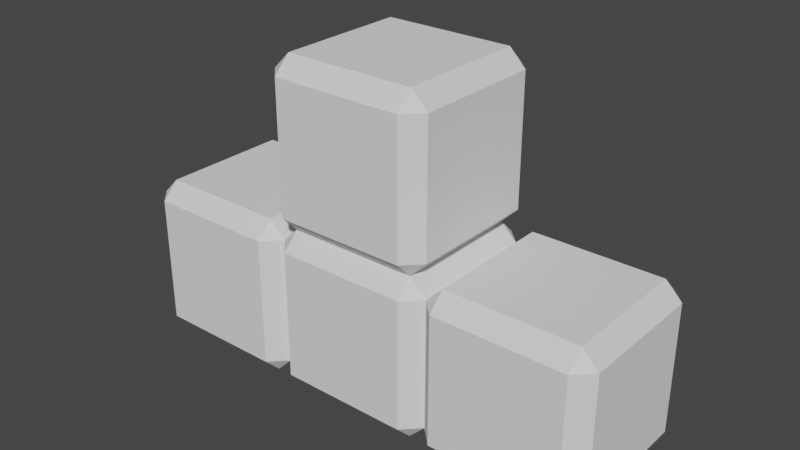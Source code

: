 # Source: primitive_1.blend  (saved by Blender 3.5.10; exported with 4.5.12 LTS)
import bpy
from mathutils import Matrix  # noqa: F401  (used for matrix-valued properties, if any)

bpy.ops.wm.read_factory_settings(use_empty=True)
scene = bpy.context.scene
scene.name = 'Scene'

# ---- collections
col_collection = bpy.data.collections.new('Collection'); scene.collection.children.link(col_collection)

# ---- world
world_world = bpy.data.worlds.new('World'); scene.world = world_world
world_world.use_nodes = True; world_world.node_tree.nodes.clear()
_N = world_world.node_tree.nodes; _L = world_world.node_tree.links
n0 = _N.new('ShaderNodeOutputWorld'); n0.name = 'World Output'; n0.location = (300, 300)
n1 = _N.new('ShaderNodeBackground'); n1.name = 'Background'; n1.location = (10, 300)
n1.inputs[0].default_value = (0.05088, 0.05088, 0.05088, 1.0)
_L.new(n1.outputs[0], n0.inputs[0])
n0.is_active_output = True
world_world.color = (0.05088, 0.05088, 0.05088)
world_world.use_sun_shadow = False
world_world.sun_shadow_jitter_overblur = 0.0

# ---- meshes
me_cube_001 = bpy.data.meshes.new('Cube.001')
me_cube_001.from_pydata([(-0.7947, -1.0, 0.7947), (-0.7947, -0.7947, 1.0), (-1.0, -0.7947, 0.7947), (-0.7947, 0.7947, 1.0), (-0.7947, 1.0, 0.7947), (-1.0, 0.7947, 0.7947), (-0.7947, -1.0, -0.7947), (-1.0, -0.7947, -0.7947), (-0.7947, -0.7947, -1.0), (-0.7947, 1.0, -0.7947), (-0.7947, 0.7947, -1.0), (-1.0, 0.7947, -0.7947), (0.7947, -1.0, 0.7947), (1.0, -0.7947, 0.7947), (0.7947, -0.7947, 1.0), (0.7947, 1.0, 0.7947), (0.7947, 0.7947, 1.0), (1.0, 0.7947, 0.7947), (0.7947, -1.0, -0.7947), (0.7947, -0.7947, -1.0), (1.0, -0.7947, -0.7947), (0.7947, 1.0, -0.7947), (1.0, 0.7947, -0.7947), (0.7947, 0.7947, -1.0)], [], [(14, 16, 3, 1), (20, 22, 17, 13), (21, 9, 4, 15), (2, 5, 11, 7), (8, 10, 23, 19), (0, 1, 2), (3, 4, 5), (6, 7, 8), (9, 10, 11), (12, 13, 14), (15, 16, 17), (18, 19, 20), (21, 22, 23), (6, 0, 2, 7), (1, 3, 5, 2), (4, 9, 11, 5), (10, 8, 7, 11), (18, 6, 8, 19), (9, 21, 23, 10), (22, 20, 19, 23), (12, 18, 20, 13), (21, 15, 17, 22), (16, 14, 13, 17), (0, 12, 14, 1), (15, 4, 3, 16), (6, 18, 12, 0)])
_uv = me_cube_001.uv_layers.new(name='UVMap')
_uv.uv.foreach_set('vector', [0.4007, 0.7757, 0.5993, 0.7757, 0.5993, 0.9743, 0.4007, 0.9743, 0.4007, 0.5257, 0.5993, 0.5257, 0.5993, 0.7243, 0.4007, 0.7243, 0.6507, 0.5257, 0.8493, 0.5257, 0.8493, 0.7243, 0.6507, 0.7243, 0.4007, 0.02567, 0.5993, 0.02567, 0.5993, 0.2243, 0.4007, 0.2243, 0.4007, 0.2757, 0.5993, 0.2757, 0.5993, 0.4743, 0.4007, 0.4743, 0.1507, 0.7243, 0.1507, 0.75, 0.125, 0.7243, 0.5993, 0.0, 0.625, 0.02567, 0.5993, 0.02567, 0.1507, 0.5257, 0.125, 0.5257, 0.1507, 0.5, 0.625, 0.2243, 0.5993, 0.25, 0.5993, 0.2243, 0.3493, 0.7243, 0.375, 0.7243, 0.3493, 0.75, 0.625, 0.7757, 0.5993, 0.7757, 0.5993, 0.75, 0.3493, 0.5257, 0.3493, 0.5, 0.375, 0.5257, 0.625, 0.4743, 0.5993, 0.5, 0.5993, 0.4743, 0.1507, 0.5257, 0.1507, 0.7243, 0.125, 0.7243, 0.125, 0.5257, 0.4007, 0.0, 0.5993, 0.0, 0.5993, 0.02567, 0.4007, 0.02567, 0.625, 0.02567, 0.625, 0.2243, 0.5993, 0.2243, 0.5993, 0.02567, 0.5993, 0.2757, 0.4007, 0.2757, 0.4007, 0.2243, 0.5993, 0.2243, 0.3493, 0.5257, 0.1507, 0.5257, 0.1507, 0.5, 0.3493, 0.5, 0.625, 0.2757, 0.625, 0.4743, 0.5993, 0.4743, 0.5993, 0.2757, 0.5993, 0.5257, 0.4007, 0.5257, 0.4007, 0.4743, 0.5993, 0.4743, 0.3493, 0.7243, 0.3493, 0.5257, 0.4007, 0.5257, 0.4007, 0.7243, 0.6507, 0.5257, 0.6507, 0.7243, 0.5993, 0.7243, 0.5993, 0.5257, 0.5993, 0.7757, 0.4007, 0.7757, 0.4007, 0.7243, 0.5993, 0.7243, 0.1507, 0.7243, 0.3493, 0.7243, 0.3493, 0.75, 0.1507, 0.75, 0.625, 0.7757, 0.625, 0.9743, 0.5993, 0.9743, 0.5993, 0.7757, 0.1507, 0.5257, 0.3493, 0.5257, 0.3493, 0.7243, 0.1507, 0.7243])
me_cube_001.update()
me_cube_001.normals_split_custom_set([tuple(v) for v in zip(*[iter([0.0, 0.0, 1.0, 0.0, 0.0, 1.0, 0.0, 0.0, 1.0, 0.0, 0.0, 1.0, 1.0, 0.0, 0.0, 1.0, 0.0, 0.0, 1.0, 0.0, 0.0, 1.0, 0.0, 0.0, 0.0, 1.0, 0.0, 0.0, 1.0, 0.0, 0.0, 1.0, 0.0, 0.0, 1.0, 0.0, -1.0, 0.0, 0.0, -1.0, 0.0, 0.0, -1.0, 0.0, 0.0, -1.0, 0.0, 0.0, 0.0, 0.0, -1.0, 0.0, 0.0, -1.0, 0.0, 0.0, -1.0, 0.0, 0.0, -1.0, -0.5774, -0.5774, 0.5774, -0.5774, -0.5774, 0.5774, -0.5774, -0.5774, 0.5774, -0.5774, 0.5774, 0.5774, -0.5774, 0.5774, 0.5774, -0.5774, 0.5774, 0.5774, -0.5774, -0.5774, -0.5774, -0.5774, -0.5774, -0.5774, -0.5774, -0.5774, -0.5774, -0.5774, 0.5774, -0.5774, -0.5774, 0.5774, -0.5774, -0.5774, 0.5774, -0.5774, 0.5774, -0.5774, 0.5774, 0.5774, -0.5774, 0.5774, 0.5774, -0.5774, 0.5774, 0.5774, 0.5774, 0.5774, 0.5774, 0.5774, 0.5774, 0.5774, 0.5774, 0.5774, 0.5774, -0.5774, -0.5774, 0.5774, -0.5774, -0.5774, 0.5774, -0.5774, -0.5774, 0.5774, 0.5774, -0.5774, 0.5774, 0.5774, -0.5774, 0.5774, 0.5774, -0.5774, -0.7071, -0.7071, 0.0, -0.7071, -0.7071, 0.0, -0.7071, -0.7071, 0.0, -0.7071, -0.7071, 0.0, -0.7071, 0.0, 0.7071, -0.7071, 0.0, 0.7071, -0.7071, 0.0, 0.7071, -0.7071, 0.0, 0.7071, -0.7071, 0.7071, 0.0, -0.7071, 0.7071, 0.0, -0.7071, 0.7071, 0.0, -0.7071, 0.7071, 0.0, -0.7071, 0.0, -0.7071, -0.7071, 0.0, -0.7071, -0.7071, 0.0, -0.7071, -0.7071, 0.0, -0.7071, 0.0, -0.7071, -0.7071, 0.0, -0.7071, -0.7071, 0.0, -0.7071, -0.7071, 0.0, -0.7071, -0.7071, 0.0, 0.7071, -0.7071, 0.0, 0.7071, -0.7071, 0.0, 0.7071, -0.7071, 0.0, 0.7071, -0.7071, 0.7071, 0.0, -0.7071, 0.7071, 0.0, -0.7071, 0.7071, 0.0, -0.7071, 0.7071, 0.0, -0.7071, 0.7071, -0.7071, 0.0, 0.7071, -0.7071, 0.0, 0.7071, -0.7071, 0.0, 0.7071, -0.7071, 0.0, 0.7071, 0.7071, 0.0, 0.7071, 0.7071, 0.0, 0.7071, 0.7071, 0.0, 0.7071, 0.7071, 0.0, 0.7071, 0.0, 0.7071, 0.7071, 0.0, 0.7071, 0.7071, 0.0, 0.7071, 0.7071, 0.0, 0.7071, 0.0, -0.7071, 0.7071, 0.0, -0.7071, 0.7071, 0.0, -0.7071, 0.7071, 0.0, -0.7071, 0.7071, 0.0, 0.7071, 0.7071, 0.0, 0.7071, 0.7071, 0.0, 0.7071, 0.7071, 0.0, 0.7071, 0.7071, 0.0, -1.0, 0.0, 0.0, -1.0, 0.0, 0.0, -1.0, 0.0, 0.0, -1.0, 0.0])] * 3)])
me_cube_002 = bpy.data.meshes.new('Cube.002')
me_cube_002.from_pydata([(-0.7947, -1.0, 0.7947), (-0.7947, -0.7947, 1.0), (-1.0, -0.7947, 0.7947), (-0.7947, 0.7947, 1.0), (-0.7947, 1.0, 0.7947), (-1.0, 0.7947, 0.7947), (-0.7947, -1.0, -0.7947), (-1.0, -0.7947, -0.7947), (-0.7947, -0.7947, -1.0), (-0.7947, 1.0, -0.7947), (-0.7947, 0.7947, -1.0), (-1.0, 0.7947, -0.7947), (0.7947, -1.0, 0.7947), (1.0, -0.7947, 0.7947), (0.7947, -0.7947, 1.0), (0.7947, 1.0, 0.7947), (0.7947, 0.7947, 1.0), (1.0, 0.7947, 0.7947), (0.7947, -1.0, -0.7947), (0.7947, -0.7947, -1.0), (1.0, -0.7947, -0.7947), (0.7947, 1.0, -0.7947), (1.0, 0.7947, -0.7947), (0.7947, 0.7947, -1.0)], [], [(14, 16, 3, 1), (20, 22, 17, 13), (21, 9, 4, 15), (2, 5, 11, 7), (8, 10, 23, 19), (0, 1, 2), (3, 4, 5), (6, 7, 8), (9, 10, 11), (12, 13, 14), (15, 16, 17), (18, 19, 20), (21, 22, 23), (6, 0, 2, 7), (1, 3, 5, 2), (4, 9, 11, 5), (10, 8, 7, 11), (18, 6, 8, 19), (9, 21, 23, 10), (22, 20, 19, 23), (12, 18, 20, 13), (21, 15, 17, 22), (16, 14, 13, 17), (0, 12, 14, 1), (15, 4, 3, 16), (6, 18, 12, 0)])
_uv = me_cube_002.uv_layers.new(name='UVMap')
_uv.uv.foreach_set('vector', [0.4007, 0.7757, 0.5993, 0.7757, 0.5993, 0.9743, 0.4007, 0.9743, 0.4007, 0.5257, 0.5993, 0.5257, 0.5993, 0.7243, 0.4007, 0.7243, 0.6507, 0.5257, 0.8493, 0.5257, 0.8493, 0.7243, 0.6507, 0.7243, 0.4007, 0.02567, 0.5993, 0.02567, 0.5993, 0.2243, 0.4007, 0.2243, 0.4007, 0.2757, 0.5993, 0.2757, 0.5993, 0.4743, 0.4007, 0.4743, 0.1507, 0.7243, 0.1507, 0.75, 0.125, 0.7243, 0.5993, 0.0, 0.625, 0.02567, 0.5993, 0.02567, 0.1507, 0.5257, 0.125, 0.5257, 0.1507, 0.5, 0.625, 0.2243, 0.5993, 0.25, 0.5993, 0.2243, 0.3493, 0.7243, 0.375, 0.7243, 0.3493, 0.75, 0.625, 0.7757, 0.5993, 0.7757, 0.5993, 0.75, 0.3493, 0.5257, 0.3493, 0.5, 0.375, 0.5257, 0.625, 0.4743, 0.5993, 0.5, 0.5993, 0.4743, 0.1507, 0.5257, 0.1507, 0.7243, 0.125, 0.7243, 0.125, 0.5257, 0.4007, 0.0, 0.5993, 0.0, 0.5993, 0.02567, 0.4007, 0.02567, 0.625, 0.02567, 0.625, 0.2243, 0.5993, 0.2243, 0.5993, 0.02567, 0.5993, 0.2757, 0.4007, 0.2757, 0.4007, 0.2243, 0.5993, 0.2243, 0.3493, 0.5257, 0.1507, 0.5257, 0.1507, 0.5, 0.3493, 0.5, 0.625, 0.2757, 0.625, 0.4743, 0.5993, 0.4743, 0.5993, 0.2757, 0.5993, 0.5257, 0.4007, 0.5257, 0.4007, 0.4743, 0.5993, 0.4743, 0.3493, 0.7243, 0.3493, 0.5257, 0.4007, 0.5257, 0.4007, 0.7243, 0.6507, 0.5257, 0.6507, 0.7243, 0.5993, 0.7243, 0.5993, 0.5257, 0.5993, 0.7757, 0.4007, 0.7757, 0.4007, 0.7243, 0.5993, 0.7243, 0.1507, 0.7243, 0.3493, 0.7243, 0.3493, 0.75, 0.1507, 0.75, 0.625, 0.7757, 0.625, 0.9743, 0.5993, 0.9743, 0.5993, 0.7757, 0.1507, 0.5257, 0.3493, 0.5257, 0.3493, 0.7243, 0.1507, 0.7243])
me_cube_002.update()
me_cube_002.normals_split_custom_set([tuple(v) for v in zip(*[iter([0.0, 0.0, 1.0, 0.0, 0.0, 1.0, 0.0, 0.0, 1.0, 0.0, 0.0, 1.0, 1.0, 0.0, 0.0, 1.0, 0.0, 0.0, 1.0, 0.0, 0.0, 1.0, 0.0, 0.0, 0.0, 1.0, 0.0, 0.0, 1.0, 0.0, 0.0, 1.0, 0.0, 0.0, 1.0, 0.0, -1.0, 0.0, 0.0, -1.0, 0.0, 0.0, -1.0, 0.0, 0.0, -1.0, 0.0, 0.0, 0.0, 0.0, -1.0, 0.0, 0.0, -1.0, 0.0, 0.0, -1.0, 0.0, 0.0, -1.0, -0.5774, -0.5774, 0.5774, -0.5774, -0.5774, 0.5774, -0.5774, -0.5774, 0.5774, -0.5774, 0.5774, 0.5774, -0.5774, 0.5774, 0.5774, -0.5774, 0.5774, 0.5774, -0.5774, -0.5774, -0.5774, -0.5774, -0.5774, -0.5774, -0.5774, -0.5774, -0.5774, -0.5774, 0.5774, -0.5774, -0.5774, 0.5774, -0.5774, -0.5774, 0.5774, -0.5774, 0.5774, -0.5774, 0.5774, 0.5774, -0.5774, 0.5774, 0.5774, -0.5774, 0.5774, 0.5774, 0.5774, 0.5774, 0.5774, 0.5774, 0.5774, 0.5774, 0.5774, 0.5774, 0.5774, -0.5774, -0.5774, 0.5774, -0.5774, -0.5774, 0.5774, -0.5774, -0.5774, 0.5774, 0.5774, -0.5774, 0.5774, 0.5774, -0.5774, 0.5774, 0.5774, -0.5774, -0.7071, -0.7071, 0.0, -0.7071, -0.7071, 0.0, -0.7071, -0.7071, 0.0, -0.7071, -0.7071, 0.0, -0.7071, 0.0, 0.7071, -0.7071, 0.0, 0.7071, -0.7071, 0.0, 0.7071, -0.7071, 0.0, 0.7071, -0.7071, 0.7071, 0.0, -0.7071, 0.7071, 0.0, -0.7071, 0.7071, 0.0, -0.7071, 0.7071, 0.0, -0.7071, 0.0, -0.7071, -0.7071, 0.0, -0.7071, -0.7071, 0.0, -0.7071, -0.7071, 0.0, -0.7071, 0.0, -0.7071, -0.7071, 0.0, -0.7071, -0.7071, 0.0, -0.7071, -0.7071, 0.0, -0.7071, -0.7071, 0.0, 0.7071, -0.7071, 0.0, 0.7071, -0.7071, 0.0, 0.7071, -0.7071, 0.0, 0.7071, -0.7071, 0.7071, 0.0, -0.7071, 0.7071, 0.0, -0.7071, 0.7071, 0.0, -0.7071, 0.7071, 0.0, -0.7071, 0.7071, -0.7071, 0.0, 0.7071, -0.7071, 0.0, 0.7071, -0.7071, 0.0, 0.7071, -0.7071, 0.0, 0.7071, 0.7071, 0.0, 0.7071, 0.7071, 0.0, 0.7071, 0.7071, 0.0, 0.7071, 0.7071, 0.0, 0.7071, 0.0, 0.7071, 0.7071, 0.0, 0.7071, 0.7071, 0.0, 0.7071, 0.7071, 0.0, 0.7071, 0.0, -0.7071, 0.7071, 0.0, -0.7071, 0.7071, 0.0, -0.7071, 0.7071, 0.0, -0.7071, 0.7071, 0.0, 0.7071, 0.7071, 0.0, 0.7071, 0.7071, 0.0, 0.7071, 0.7071, 0.0, 0.7071, 0.7071, 0.0, -1.0, 0.0, 0.0, -1.0, 0.0, 0.0, -1.0, 0.0, 0.0, -1.0, 0.0])] * 3)])
me_cube_003 = bpy.data.meshes.new('Cube.003')
me_cube_003.from_pydata([(-0.7947, -1.0, 0.7947), (-0.7947, -0.7947, 1.0), (-1.0, -0.7947, 0.7947), (-0.7947, 0.7947, 1.0), (-0.7947, 1.0, 0.7947), (-1.0, 0.7947, 0.7947), (-0.7947, -1.0, -0.7947), (-1.0, -0.7947, -0.7947), (-0.7947, -0.7947, -1.0), (-0.7947, 1.0, -0.7947), (-0.7947, 0.7947, -1.0), (-1.0, 0.7947, -0.7947), (0.7947, -1.0, 0.7947), (1.0, -0.7947, 0.7947), (0.7947, -0.7947, 1.0), (0.7947, 1.0, 0.7947), (0.7947, 0.7947, 1.0), (1.0, 0.7947, 0.7947), (0.7947, -1.0, -0.7947), (0.7947, -0.7947, -1.0), (1.0, -0.7947, -0.7947), (0.7947, 1.0, -0.7947), (1.0, 0.7947, -0.7947), (0.7947, 0.7947, -1.0)], [], [(14, 16, 3, 1), (20, 22, 17, 13), (21, 9, 4, 15), (2, 5, 11, 7), (8, 10, 23, 19), (0, 1, 2), (3, 4, 5), (6, 7, 8), (9, 10, 11), (12, 13, 14), (15, 16, 17), (18, 19, 20), (21, 22, 23), (6, 0, 2, 7), (1, 3, 5, 2), (4, 9, 11, 5), (10, 8, 7, 11), (18, 6, 8, 19), (9, 21, 23, 10), (22, 20, 19, 23), (12, 18, 20, 13), (21, 15, 17, 22), (16, 14, 13, 17), (0, 12, 14, 1), (15, 4, 3, 16), (6, 18, 12, 0)])
_uv = me_cube_003.uv_layers.new(name='UVMap')
_uv.uv.foreach_set('vector', [0.4007, 0.7757, 0.5993, 0.7757, 0.5993, 0.9743, 0.4007, 0.9743, 0.4007, 0.5257, 0.5993, 0.5257, 0.5993, 0.7243, 0.4007, 0.7243, 0.6507, 0.5257, 0.8493, 0.5257, 0.8493, 0.7243, 0.6507, 0.7243, 0.4007, 0.02567, 0.5993, 0.02567, 0.5993, 0.2243, 0.4007, 0.2243, 0.4007, 0.2757, 0.5993, 0.2757, 0.5993, 0.4743, 0.4007, 0.4743, 0.1507, 0.7243, 0.1507, 0.75, 0.125, 0.7243, 0.5993, 0.0, 0.625, 0.02567, 0.5993, 0.02567, 0.1507, 0.5257, 0.125, 0.5257, 0.1507, 0.5, 0.625, 0.2243, 0.5993, 0.25, 0.5993, 0.2243, 0.3493, 0.7243, 0.375, 0.7243, 0.3493, 0.75, 0.625, 0.7757, 0.5993, 0.7757, 0.5993, 0.75, 0.3493, 0.5257, 0.3493, 0.5, 0.375, 0.5257, 0.625, 0.4743, 0.5993, 0.5, 0.5993, 0.4743, 0.1507, 0.5257, 0.1507, 0.7243, 0.125, 0.7243, 0.125, 0.5257, 0.4007, 0.0, 0.5993, 0.0, 0.5993, 0.02567, 0.4007, 0.02567, 0.625, 0.02567, 0.625, 0.2243, 0.5993, 0.2243, 0.5993, 0.02567, 0.5993, 0.2757, 0.4007, 0.2757, 0.4007, 0.2243, 0.5993, 0.2243, 0.3493, 0.5257, 0.1507, 0.5257, 0.1507, 0.5, 0.3493, 0.5, 0.625, 0.2757, 0.625, 0.4743, 0.5993, 0.4743, 0.5993, 0.2757, 0.5993, 0.5257, 0.4007, 0.5257, 0.4007, 0.4743, 0.5993, 0.4743, 0.3493, 0.7243, 0.3493, 0.5257, 0.4007, 0.5257, 0.4007, 0.7243, 0.6507, 0.5257, 0.6507, 0.7243, 0.5993, 0.7243, 0.5993, 0.5257, 0.5993, 0.7757, 0.4007, 0.7757, 0.4007, 0.7243, 0.5993, 0.7243, 0.1507, 0.7243, 0.3493, 0.7243, 0.3493, 0.75, 0.1507, 0.75, 0.625, 0.7757, 0.625, 0.9743, 0.5993, 0.9743, 0.5993, 0.7757, 0.1507, 0.5257, 0.3493, 0.5257, 0.3493, 0.7243, 0.1507, 0.7243])
me_cube_003.update()
me_cube_003.normals_split_custom_set([tuple(v) for v in zip(*[iter([0.0, 0.0, 1.0, 0.0, 0.0, 1.0, 0.0, 0.0, 1.0, 0.0, 0.0, 1.0, 1.0, 0.0, 0.0, 1.0, 0.0, 0.0, 1.0, 0.0, 0.0, 1.0, 0.0, 0.0, 0.0, 1.0, 0.0, 0.0, 1.0, 0.0, 0.0, 1.0, 0.0, 0.0, 1.0, 0.0, -1.0, 0.0, 0.0, -1.0, 0.0, 0.0, -1.0, 0.0, 0.0, -1.0, 0.0, 0.0, 0.0, 0.0, -1.0, 0.0, 0.0, -1.0, 0.0, 0.0, -1.0, 0.0, 0.0, -1.0, -0.5774, -0.5774, 0.5774, -0.5774, -0.5774, 0.5774, -0.5774, -0.5774, 0.5774, -0.5774, 0.5774, 0.5774, -0.5774, 0.5774, 0.5774, -0.5774, 0.5774, 0.5774, -0.5774, -0.5774, -0.5774, -0.5774, -0.5774, -0.5774, -0.5774, -0.5774, -0.5774, -0.5774, 0.5774, -0.5774, -0.5774, 0.5774, -0.5774, -0.5774, 0.5774, -0.5774, 0.5774, -0.5774, 0.5774, 0.5774, -0.5774, 0.5774, 0.5774, -0.5774, 0.5774, 0.5774, 0.5774, 0.5774, 0.5774, 0.5774, 0.5774, 0.5774, 0.5774, 0.5774, 0.5774, -0.5774, -0.5774, 0.5774, -0.5774, -0.5774, 0.5774, -0.5774, -0.5774, 0.5774, 0.5774, -0.5774, 0.5774, 0.5774, -0.5774, 0.5774, 0.5774, -0.5774, -0.7071, -0.7071, 0.0, -0.7071, -0.7071, 0.0, -0.7071, -0.7071, 0.0, -0.7071, -0.7071, 0.0, -0.7071, 0.0, 0.7071, -0.7071, 0.0, 0.7071, -0.7071, 0.0, 0.7071, -0.7071, 0.0, 0.7071, -0.7071, 0.7071, 0.0, -0.7071, 0.7071, 0.0, -0.7071, 0.7071, 0.0, -0.7071, 0.7071, 0.0, -0.7071, 0.0, -0.7071, -0.7071, 0.0, -0.7071, -0.7071, 0.0, -0.7071, -0.7071, 0.0, -0.7071, 0.0, -0.7071, -0.7071, 0.0, -0.7071, -0.7071, 0.0, -0.7071, -0.7071, 0.0, -0.7071, -0.7071, 0.0, 0.7071, -0.7071, 0.0, 0.7071, -0.7071, 0.0, 0.7071, -0.7071, 0.0, 0.7071, -0.7071, 0.7071, 0.0, -0.7071, 0.7071, 0.0, -0.7071, 0.7071, 0.0, -0.7071, 0.7071, 0.0, -0.7071, 0.7071, -0.7071, 0.0, 0.7071, -0.7071, 0.0, 0.7071, -0.7071, 0.0, 0.7071, -0.7071, 0.0, 0.7071, 0.7071, 0.0, 0.7071, 0.7071, 0.0, 0.7071, 0.7071, 0.0, 0.7071, 0.7071, 0.0, 0.7071, 0.0, 0.7071, 0.7071, 0.0, 0.7071, 0.7071, 0.0, 0.7071, 0.7071, 0.0, 0.7071, 0.0, -0.7071, 0.7071, 0.0, -0.7071, 0.7071, 0.0, -0.7071, 0.7071, 0.0, -0.7071, 0.7071, 0.0, 0.7071, 0.7071, 0.0, 0.7071, 0.7071, 0.0, 0.7071, 0.7071, 0.0, 0.7071, 0.7071, 0.0, -1.0, 0.0, 0.0, -1.0, 0.0, 0.0, -1.0, 0.0, 0.0, -1.0, 0.0])] * 3)])
me_cube_004 = bpy.data.meshes.new('Cube.004')
me_cube_004.from_pydata([(-0.7947, -1.0, 0.7947), (-0.7947, -0.7947, 1.0), (-1.0, -0.7947, 0.7947), (-0.7947, 0.7947, 1.0), (-0.7947, 1.0, 0.7947), (-1.0, 0.7947, 0.7947), (-0.7947, -1.0, -0.7947), (-1.0, -0.7947, -0.7947), (-0.7947, -0.7947, -1.0), (-0.7947, 1.0, -0.7947), (-0.7947, 0.7947, -1.0), (-1.0, 0.7947, -0.7947), (0.7947, -1.0, 0.7947), (1.0, -0.7947, 0.7947), (0.7947, -0.7947, 1.0), (0.7947, 1.0, 0.7947), (0.7947, 0.7947, 1.0), (1.0, 0.7947, 0.7947), (0.7947, -1.0, -0.7947), (0.7947, -0.7947, -1.0), (1.0, -0.7947, -0.7947), (0.7947, 1.0, -0.7947), (1.0, 0.7947, -0.7947), (0.7947, 0.7947, -1.0)], [], [(14, 16, 3, 1), (20, 22, 17, 13), (21, 9, 4, 15), (2, 5, 11, 7), (8, 10, 23, 19), (0, 1, 2), (3, 4, 5), (6, 7, 8), (9, 10, 11), (12, 13, 14), (15, 16, 17), (18, 19, 20), (21, 22, 23), (6, 0, 2, 7), (1, 3, 5, 2), (4, 9, 11, 5), (10, 8, 7, 11), (18, 6, 8, 19), (9, 21, 23, 10), (22, 20, 19, 23), (12, 18, 20, 13), (21, 15, 17, 22), (16, 14, 13, 17), (0, 12, 14, 1), (15, 4, 3, 16), (6, 18, 12, 0)])
_uv = me_cube_004.uv_layers.new(name='UVMap')
_uv.uv.foreach_set('vector', [0.4007, 0.7757, 0.5993, 0.7757, 0.5993, 0.9743, 0.4007, 0.9743, 0.4007, 0.5257, 0.5993, 0.5257, 0.5993, 0.7243, 0.4007, 0.7243, 0.6507, 0.5257, 0.8493, 0.5257, 0.8493, 0.7243, 0.6507, 0.7243, 0.4007, 0.02567, 0.5993, 0.02567, 0.5993, 0.2243, 0.4007, 0.2243, 0.4007, 0.2757, 0.5993, 0.2757, 0.5993, 0.4743, 0.4007, 0.4743, 0.1507, 0.7243, 0.1507, 0.75, 0.125, 0.7243, 0.5993, 0.0, 0.625, 0.02567, 0.5993, 0.02567, 0.1507, 0.5257, 0.125, 0.5257, 0.1507, 0.5, 0.625, 0.2243, 0.5993, 0.25, 0.5993, 0.2243, 0.3493, 0.7243, 0.375, 0.7243, 0.3493, 0.75, 0.625, 0.7757, 0.5993, 0.7757, 0.5993, 0.75, 0.3493, 0.5257, 0.3493, 0.5, 0.375, 0.5257, 0.625, 0.4743, 0.5993, 0.5, 0.5993, 0.4743, 0.1507, 0.5257, 0.1507, 0.7243, 0.125, 0.7243, 0.125, 0.5257, 0.4007, 0.0, 0.5993, 0.0, 0.5993, 0.02567, 0.4007, 0.02567, 0.625, 0.02567, 0.625, 0.2243, 0.5993, 0.2243, 0.5993, 0.02567, 0.5993, 0.2757, 0.4007, 0.2757, 0.4007, 0.2243, 0.5993, 0.2243, 0.3493, 0.5257, 0.1507, 0.5257, 0.1507, 0.5, 0.3493, 0.5, 0.625, 0.2757, 0.625, 0.4743, 0.5993, 0.4743, 0.5993, 0.2757, 0.5993, 0.5257, 0.4007, 0.5257, 0.4007, 0.4743, 0.5993, 0.4743, 0.3493, 0.7243, 0.3493, 0.5257, 0.4007, 0.5257, 0.4007, 0.7243, 0.6507, 0.5257, 0.6507, 0.7243, 0.5993, 0.7243, 0.5993, 0.5257, 0.5993, 0.7757, 0.4007, 0.7757, 0.4007, 0.7243, 0.5993, 0.7243, 0.1507, 0.7243, 0.3493, 0.7243, 0.3493, 0.75, 0.1507, 0.75, 0.625, 0.7757, 0.625, 0.9743, 0.5993, 0.9743, 0.5993, 0.7757, 0.1507, 0.5257, 0.3493, 0.5257, 0.3493, 0.7243, 0.1507, 0.7243])
me_cube_004.update()
me_cube_004.normals_split_custom_set([tuple(v) for v in zip(*[iter([0.0, 0.0, 1.0, 0.0, 0.0, 1.0, 0.0, 0.0, 1.0, 0.0, 0.0, 1.0, 1.0, 0.0, 0.0, 1.0, 0.0, 0.0, 1.0, 0.0, 0.0, 1.0, 0.0, 0.0, 0.0, 1.0, 0.0, 0.0, 1.0, 0.0, 0.0, 1.0, 0.0, 0.0, 1.0, 0.0, -1.0, 0.0, 0.0, -1.0, 0.0, 0.0, -1.0, 0.0, 0.0, -1.0, 0.0, 0.0, 0.0, 0.0, -1.0, 0.0, 0.0, -1.0, 0.0, 0.0, -1.0, 0.0, 0.0, -1.0, -0.5774, -0.5774, 0.5774, -0.5774, -0.5774, 0.5774, -0.5774, -0.5774, 0.5774, -0.5774, 0.5774, 0.5774, -0.5774, 0.5774, 0.5774, -0.5774, 0.5774, 0.5774, -0.5774, -0.5774, -0.5774, -0.5774, -0.5774, -0.5774, -0.5774, -0.5774, -0.5774, -0.5774, 0.5774, -0.5774, -0.5774, 0.5774, -0.5774, -0.5774, 0.5774, -0.5774, 0.5774, -0.5774, 0.5774, 0.5774, -0.5774, 0.5774, 0.5774, -0.5774, 0.5774, 0.5774, 0.5774, 0.5774, 0.5774, 0.5774, 0.5774, 0.5774, 0.5774, 0.5774, 0.5774, -0.5774, -0.5774, 0.5774, -0.5774, -0.5774, 0.5774, -0.5774, -0.5774, 0.5774, 0.5774, -0.5774, 0.5774, 0.5774, -0.5774, 0.5774, 0.5774, -0.5774, -0.7071, -0.7071, 0.0, -0.7071, -0.7071, 0.0, -0.7071, -0.7071, 0.0, -0.7071, -0.7071, 0.0, -0.7071, 0.0, 0.7071, -0.7071, 0.0, 0.7071, -0.7071, 0.0, 0.7071, -0.7071, 0.0, 0.7071, -0.7071, 0.7071, 0.0, -0.7071, 0.7071, 0.0, -0.7071, 0.7071, 0.0, -0.7071, 0.7071, 0.0, -0.7071, 0.0, -0.7071, -0.7071, 0.0, -0.7071, -0.7071, 0.0, -0.7071, -0.7071, 0.0, -0.7071, 0.0, -0.7071, -0.7071, 0.0, -0.7071, -0.7071, 0.0, -0.7071, -0.7071, 0.0, -0.7071, -0.7071, 0.0, 0.7071, -0.7071, 0.0, 0.7071, -0.7071, 0.0, 0.7071, -0.7071, 0.0, 0.7071, -0.7071, 0.7071, 0.0, -0.7071, 0.7071, 0.0, -0.7071, 0.7071, 0.0, -0.7071, 0.7071, 0.0, -0.7071, 0.7071, -0.7071, 0.0, 0.7071, -0.7071, 0.0, 0.7071, -0.7071, 0.0, 0.7071, -0.7071, 0.0, 0.7071, 0.7071, 0.0, 0.7071, 0.7071, 0.0, 0.7071, 0.7071, 0.0, 0.7071, 0.7071, 0.0, 0.7071, 0.0, 0.7071, 0.7071, 0.0, 0.7071, 0.7071, 0.0, 0.7071, 0.7071, 0.0, 0.7071, 0.0, -0.7071, 0.7071, 0.0, -0.7071, 0.7071, 0.0, -0.7071, 0.7071, 0.0, -0.7071, 0.7071, 0.0, 0.7071, 0.7071, 0.0, 0.7071, 0.7071, 0.0, 0.7071, 0.7071, 0.0, 0.7071, 0.7071, 0.0, -1.0, 0.0, 0.0, -1.0, 0.0, 0.0, -1.0, 0.0, 0.0, -1.0, 0.0])] * 3)])

# ---- objects
ob_cube = bpy.data.objects.new('Cube', me_cube_001)
ob_cube_001 = bpy.data.objects.new('Cube.001', me_cube_002)
ob_cube_002 = bpy.data.objects.new('Cube.002', me_cube_003)
ob_cube_003 = bpy.data.objects.new('Cube.003', me_cube_004)

# ---- transforms, parenting, visibility, modifiers, constraints
ob_cube.location = (0.0, -2.651e-07, 2.0)
ob_cube.rotation_euler = (1.571, -0.0, 0.0)
ob_cube_001.location = (-2.0, -4.249e-09, 0.0)
ob_cube_001.rotation_euler = (1.571, -0.0, 0.0)
ob_cube_002.location = (0.0, 0.0, 0.0)
ob_cube_002.rotation_euler = (1.571, -0.0, 0.0)
ob_cube_003.location = (2.0, 0.0, 0.0)
ob_cube_003.rotation_euler = (1.571, -0.0, 0.0)

# ---- collection membership
col_collection.objects.link(ob_cube)
col_collection.objects.link(ob_cube_001)
col_collection.objects.link(ob_cube_002)
col_collection.objects.link(ob_cube_003)

# ---- scene / render settings (as saved in the file)
scene.frame_start = 1; scene.frame_end = 250; scene.frame_set(1)
scene.render.engine = 'BLENDER_EEVEE_NEXT'
scene.cycles.sampling_pattern = 'TABULATED_SOBOL'
scene.view_settings.view_transform = 'Filmic'
bpy.context.view_layer.update()

# ---- added for rendering (the .blend has no active camera and no usable light): camera, sun
cam_auto = bpy.data.cameras.new('AutoCamera')
cam_auto.lens = 50.0
cam_auto.sensor_width = 36.0
cam_auto.clip_end = 1000.0
ob_auto_camera = bpy.data.objects.new('AutoCamera', cam_auto)
scene.collection.objects.link(ob_auto_camera)
ob_auto_camera.location = (6.92375, -8.3085, 6.539)
ob_auto_camera.rotation_euler = (1.09748, -7.21219e-08, 0.694738)
scene.camera = ob_auto_camera
light_auto_sun = bpy.data.lights.new('AutoSun', 'SUN')
light_auto_sun.energy = 3.0
light_auto_sun.angle = 0.0523599
ob_auto_sun = bpy.data.objects.new('AutoSun', light_auto_sun)
scene.collection.objects.link(ob_auto_sun)
ob_auto_sun.rotation_euler = (0.872665, 0.174533, 0.523599)
bpy.context.view_layer.update()
